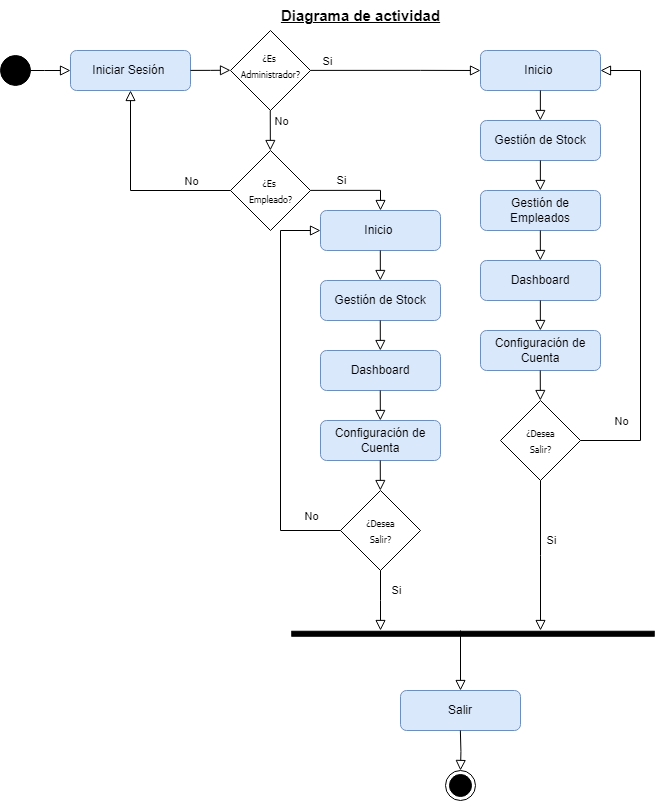

The diagram above was exported from draw.io. Its source (the exported page's mxGraphModel, read from the mxfile embedded in the PNG):
<mxGraphModel dx="823" dy="1073" grid="1" gridSize="10" guides="1" tooltips="1" connect="1" arrows="1" fold="1" page="1" pageScale="1" pageWidth="827" pageHeight="1169" math="0" shadow="0">
  <root>
    <mxCell id="WIyWlLk6GJQsqaUBKTNV-0" />
    <mxCell id="WIyWlLk6GJQsqaUBKTNV-1" parent="WIyWlLk6GJQsqaUBKTNV-0" />
    <mxCell id="ATqhop4nbNDSppp0feWR-0" value="" style="ellipse;fillColor=strokeColor;html=1;" vertex="1" parent="WIyWlLk6GJQsqaUBKTNV-1">
      <mxGeometry x="40" y="85" width="30" height="30" as="geometry" />
    </mxCell>
    <mxCell id="ATqhop4nbNDSppp0feWR-1" value="" style="ellipse;html=1;shape=endState;fillColor=strokeColor;" vertex="1" parent="WIyWlLk6GJQsqaUBKTNV-1">
      <mxGeometry x="485" y="800" width="30" height="30" as="geometry" />
    </mxCell>
    <mxCell id="ATqhop4nbNDSppp0feWR-2" value="" style="rounded=0;html=1;jettySize=auto;orthogonalLoop=1;fontSize=11;endArrow=block;endFill=0;endSize=8;strokeWidth=1;shadow=0;labelBackgroundColor=none;edgeStyle=orthogonalEdgeStyle;exitX=1;exitY=0.5;exitDx=0;exitDy=0;" edge="1" parent="WIyWlLk6GJQsqaUBKTNV-1" source="ATqhop4nbNDSppp0feWR-0">
      <mxGeometry x="0.3333" y="20" relative="1" as="geometry">
        <mxPoint as="offset" />
        <mxPoint x="84" y="99.86" as="sourcePoint" />
        <mxPoint x="110" y="100" as="targetPoint" />
        <Array as="points">
          <mxPoint x="84" y="100" />
        </Array>
      </mxGeometry>
    </mxCell>
    <mxCell id="ATqhop4nbNDSppp0feWR-4" value="Iniciar Sesión&amp;nbsp;" style="rounded=1;whiteSpace=wrap;html=1;fontSize=12;glass=0;strokeWidth=1;shadow=0;fillColor=#dae8fc;strokeColor=#6c8ebf;" vertex="1" parent="WIyWlLk6GJQsqaUBKTNV-1">
      <mxGeometry x="110" y="80" width="120" height="40" as="geometry" />
    </mxCell>
    <mxCell id="ATqhop4nbNDSppp0feWR-5" value="" style="rhombus;whiteSpace=wrap;html=1;shadow=0;fontFamily=Helvetica;fontSize=12;align=center;strokeWidth=1;spacing=6;spacingTop=-4;" vertex="1" parent="WIyWlLk6GJQsqaUBKTNV-1">
      <mxGeometry x="270" y="60" width="80" height="80" as="geometry" />
    </mxCell>
    <mxCell id="ATqhop4nbNDSppp0feWR-8" value="" style="rounded=0;html=1;jettySize=auto;orthogonalLoop=1;fontSize=11;endArrow=block;endFill=0;endSize=8;strokeWidth=1;shadow=0;labelBackgroundColor=none;edgeStyle=orthogonalEdgeStyle;exitX=1;exitY=0.5;exitDx=0;exitDy=0;" edge="1" parent="WIyWlLk6GJQsqaUBKTNV-1">
      <mxGeometry x="0.3333" y="20" relative="1" as="geometry">
        <mxPoint as="offset" />
        <mxPoint x="230" y="99.89999999999999" as="sourcePoint" />
        <mxPoint x="270" y="99.76" as="targetPoint" />
        <Array as="points">
          <mxPoint x="250" y="99.89999999999999" />
          <mxPoint x="250" y="99.89999999999999" />
        </Array>
      </mxGeometry>
    </mxCell>
    <mxCell id="ATqhop4nbNDSppp0feWR-10" value="" style="rounded=0;html=1;jettySize=auto;orthogonalLoop=1;fontSize=11;endArrow=block;endFill=0;endSize=8;strokeWidth=1;shadow=0;labelBackgroundColor=none;edgeStyle=orthogonalEdgeStyle;exitX=1;exitY=0.5;exitDx=0;exitDy=0;" edge="1" parent="WIyWlLk6GJQsqaUBKTNV-1">
      <mxGeometry x="0.3333" y="20" relative="1" as="geometry">
        <mxPoint as="offset" />
        <mxPoint x="350" y="99.89999999999999" as="sourcePoint" />
        <mxPoint x="520" y="100" as="targetPoint" />
        <Array as="points">
          <mxPoint x="460" y="100" />
        </Array>
      </mxGeometry>
    </mxCell>
    <mxCell id="ATqhop4nbNDSppp0feWR-11" value="" style="rounded=0;html=1;jettySize=auto;orthogonalLoop=1;fontSize=11;endArrow=block;endFill=0;endSize=8;strokeWidth=1;shadow=0;labelBackgroundColor=none;edgeStyle=orthogonalEdgeStyle;" edge="1" parent="WIyWlLk6GJQsqaUBKTNV-1">
      <mxGeometry x="0.3333" y="20" relative="1" as="geometry">
        <mxPoint as="offset" />
        <mxPoint x="309.76" y="140" as="sourcePoint" />
        <mxPoint x="310" y="180" as="targetPoint" />
        <Array as="points">
          <mxPoint x="309.76" y="180" />
          <mxPoint x="309.76" y="180" />
        </Array>
      </mxGeometry>
    </mxCell>
    <mxCell id="ATqhop4nbNDSppp0feWR-12" value="No" style="edgeLabel;html=1;align=center;verticalAlign=middle;resizable=0;points=[];" vertex="1" connectable="0" parent="ATqhop4nbNDSppp0feWR-11">
      <mxGeometry x="-0.0947" y="1" relative="1" as="geometry">
        <mxPoint x="9" y="-8" as="offset" />
      </mxGeometry>
    </mxCell>
    <mxCell id="ATqhop4nbNDSppp0feWR-13" value="Si" style="edgeLabel;html=1;align=center;verticalAlign=middle;resizable=0;points=[];" vertex="1" connectable="0" parent="WIyWlLk6GJQsqaUBKTNV-1">
      <mxGeometry x="370.00240284450786" y="90.00398613205212" as="geometry">
        <mxPoint x="-4" as="offset" />
      </mxGeometry>
    </mxCell>
    <mxCell id="ATqhop4nbNDSppp0feWR-14" value="&lt;span style=&quot;font-family: Tahoma, -apple-system, BlinkMacSystemFont, Roboto, Arial, sans-serif; text-align: left; white-space: pre-wrap; background-color: rgb(255, 255, 255);&quot;&gt;&lt;font style=&quot;font-size: 9px;&quot;&gt;¿Es &lt;/font&gt;&lt;/span&gt;&lt;div&gt;&lt;span style=&quot;font-family: Tahoma, -apple-system, BlinkMacSystemFont, Roboto, Arial, sans-serif; text-align: left; white-space: pre-wrap; background-color: rgb(255, 255, 255);&quot;&gt;&lt;font style=&quot;font-size: 9px;&quot;&gt;Administrador?&lt;/font&gt;&lt;/span&gt;&lt;br&gt;&lt;/div&gt;" style="text;html=1;align=center;verticalAlign=middle;resizable=0;points=[];autosize=1;strokeColor=none;fillColor=none;" vertex="1" parent="WIyWlLk6GJQsqaUBKTNV-1">
      <mxGeometry x="270" y="75" width="80" height="40" as="geometry" />
    </mxCell>
    <mxCell id="ATqhop4nbNDSppp0feWR-15" value="Inicio&amp;nbsp;" style="rounded=1;whiteSpace=wrap;html=1;fontSize=12;glass=0;strokeWidth=1;shadow=0;fillColor=#dae8fc;strokeColor=#6c8ebf;" vertex="1" parent="WIyWlLk6GJQsqaUBKTNV-1">
      <mxGeometry x="520" y="80" width="120" height="40" as="geometry" />
    </mxCell>
    <mxCell id="ATqhop4nbNDSppp0feWR-17" value="" style="rhombus;whiteSpace=wrap;html=1;shadow=0;fontFamily=Helvetica;fontSize=12;align=center;strokeWidth=1;spacing=6;spacingTop=-4;" vertex="1" parent="WIyWlLk6GJQsqaUBKTNV-1">
      <mxGeometry x="270" y="180" width="80" height="80" as="geometry" />
    </mxCell>
    <mxCell id="ATqhop4nbNDSppp0feWR-18" value="&lt;span style=&quot;font-family: Tahoma, -apple-system, BlinkMacSystemFont, Roboto, Arial, sans-serif; text-align: left; white-space: pre-wrap; background-color: rgb(255, 255, 255);&quot;&gt;&lt;font style=&quot;font-size: 9px;&quot;&gt;¿Es &lt;/font&gt;&lt;/span&gt;&lt;div&gt;&lt;span style=&quot;font-family: Tahoma, -apple-system, BlinkMacSystemFont, Roboto, Arial, sans-serif; text-align: left; white-space: pre-wrap; background-color: rgb(255, 255, 255);&quot;&gt;&lt;font style=&quot;font-size: 9px;&quot;&gt;Empleado?&lt;/font&gt;&lt;/span&gt;&lt;br&gt;&lt;/div&gt;" style="text;html=1;align=center;verticalAlign=middle;resizable=0;points=[];autosize=1;strokeColor=none;fillColor=none;" vertex="1" parent="WIyWlLk6GJQsqaUBKTNV-1">
      <mxGeometry x="275" y="200" width="70" height="40" as="geometry" />
    </mxCell>
    <mxCell id="ATqhop4nbNDSppp0feWR-20" value="" style="rounded=0;html=1;jettySize=auto;orthogonalLoop=1;fontSize=11;endArrow=block;endFill=0;endSize=8;strokeWidth=1;shadow=0;labelBackgroundColor=none;edgeStyle=orthogonalEdgeStyle;entryX=0.5;entryY=1;entryDx=0;entryDy=0;exitX=0;exitY=0.5;exitDx=0;exitDy=0;" edge="1" parent="WIyWlLk6GJQsqaUBKTNV-1" source="ATqhop4nbNDSppp0feWR-17" target="ATqhop4nbNDSppp0feWR-4">
      <mxGeometry x="0.3333" y="20" relative="1" as="geometry">
        <mxPoint as="offset" />
        <mxPoint x="309.62" y="260" as="sourcePoint" />
        <mxPoint x="160" y="130" as="targetPoint" />
        <Array as="points" />
      </mxGeometry>
    </mxCell>
    <mxCell id="ATqhop4nbNDSppp0feWR-21" value="Si" style="edgeLabel;html=1;align=center;verticalAlign=middle;resizable=0;points=[];" vertex="1" connectable="0" parent="WIyWlLk6GJQsqaUBKTNV-1">
      <mxGeometry x="390.00240284450786" y="210.00398613205212" as="geometry">
        <mxPoint x="-10" y="-1" as="offset" />
      </mxGeometry>
    </mxCell>
    <mxCell id="ATqhop4nbNDSppp0feWR-22" value="" style="rounded=0;html=1;jettySize=auto;orthogonalLoop=1;fontSize=11;endArrow=block;endFill=0;endSize=8;strokeWidth=1;shadow=0;labelBackgroundColor=none;edgeStyle=orthogonalEdgeStyle;exitX=1;exitY=0.5;exitDx=0;exitDy=0;entryX=0.5;entryY=0;entryDx=0;entryDy=0;" edge="1" parent="WIyWlLk6GJQsqaUBKTNV-1" target="ATqhop4nbNDSppp0feWR-30">
      <mxGeometry x="0.3333" y="20" relative="1" as="geometry">
        <mxPoint as="offset" />
        <mxPoint x="350" y="219.89999999999998" as="sourcePoint" />
        <mxPoint x="460" y="220" as="targetPoint" />
        <Array as="points">
          <mxPoint x="420" y="220" />
        </Array>
      </mxGeometry>
    </mxCell>
    <mxCell id="ATqhop4nbNDSppp0feWR-23" value="No" style="edgeLabel;html=1;align=center;verticalAlign=middle;resizable=0;points=[];" vertex="1" connectable="0" parent="WIyWlLk6GJQsqaUBKTNV-1">
      <mxGeometry x="230.00240284450786" y="210.0039861320521" as="geometry" />
    </mxCell>
    <mxCell id="ATqhop4nbNDSppp0feWR-24" value="Gestión de Stock" style="rounded=1;whiteSpace=wrap;html=1;fontSize=12;glass=0;strokeWidth=1;shadow=0;fillColor=#dae8fc;strokeColor=#6c8ebf;" vertex="1" parent="WIyWlLk6GJQsqaUBKTNV-1">
      <mxGeometry x="520" y="150" width="120" height="40" as="geometry" />
    </mxCell>
    <mxCell id="ATqhop4nbNDSppp0feWR-26" value="Gestión de Empleados" style="rounded=1;whiteSpace=wrap;html=1;fontSize=12;glass=0;strokeWidth=1;shadow=0;fillColor=#dae8fc;strokeColor=#6c8ebf;" vertex="1" parent="WIyWlLk6GJQsqaUBKTNV-1">
      <mxGeometry x="520" y="220" width="120" height="40" as="geometry" />
    </mxCell>
    <mxCell id="ATqhop4nbNDSppp0feWR-27" value="Dashboard" style="rounded=1;whiteSpace=wrap;html=1;fontSize=12;glass=0;strokeWidth=1;shadow=0;fillColor=#dae8fc;strokeColor=#6c8ebf;" vertex="1" parent="WIyWlLk6GJQsqaUBKTNV-1">
      <mxGeometry x="520" y="290" width="120" height="40" as="geometry" />
    </mxCell>
    <mxCell id="ATqhop4nbNDSppp0feWR-28" value="Configuración de Cuenta" style="rounded=1;whiteSpace=wrap;html=1;fontSize=12;glass=0;strokeWidth=1;shadow=0;fillColor=#dae8fc;strokeColor=#6c8ebf;" vertex="1" parent="WIyWlLk6GJQsqaUBKTNV-1">
      <mxGeometry x="520" y="360" width="120" height="40" as="geometry" />
    </mxCell>
    <mxCell id="ATqhop4nbNDSppp0feWR-30" value="Inicio&amp;nbsp;" style="rounded=1;whiteSpace=wrap;html=1;fontSize=12;glass=0;strokeWidth=1;shadow=0;fillColor=#dae8fc;strokeColor=#6c8ebf;" vertex="1" parent="WIyWlLk6GJQsqaUBKTNV-1">
      <mxGeometry x="360" y="240" width="120" height="40" as="geometry" />
    </mxCell>
    <mxCell id="ATqhop4nbNDSppp0feWR-31" value="Gestión de Stock" style="rounded=1;whiteSpace=wrap;html=1;fontSize=12;glass=0;strokeWidth=1;shadow=0;fillColor=#dae8fc;strokeColor=#6c8ebf;" vertex="1" parent="WIyWlLk6GJQsqaUBKTNV-1">
      <mxGeometry x="360" y="310" width="120" height="40" as="geometry" />
    </mxCell>
    <mxCell id="ATqhop4nbNDSppp0feWR-33" value="Dashboard" style="rounded=1;whiteSpace=wrap;html=1;fontSize=12;glass=0;strokeWidth=1;shadow=0;fillColor=#dae8fc;strokeColor=#6c8ebf;" vertex="1" parent="WIyWlLk6GJQsqaUBKTNV-1">
      <mxGeometry x="360" y="380" width="120" height="40" as="geometry" />
    </mxCell>
    <mxCell id="ATqhop4nbNDSppp0feWR-34" value="Configuración de Cuenta" style="rounded=1;whiteSpace=wrap;html=1;fontSize=12;glass=0;strokeWidth=1;shadow=0;fillColor=#dae8fc;strokeColor=#6c8ebf;" vertex="1" parent="WIyWlLk6GJQsqaUBKTNV-1">
      <mxGeometry x="360" y="450" width="120" height="40" as="geometry" />
    </mxCell>
    <mxCell id="ATqhop4nbNDSppp0feWR-35" value="" style="rounded=0;html=1;jettySize=auto;orthogonalLoop=1;fontSize=11;endArrow=block;endFill=0;endSize=8;strokeWidth=1;shadow=0;labelBackgroundColor=none;edgeStyle=orthogonalEdgeStyle;" edge="1" parent="WIyWlLk6GJQsqaUBKTNV-1">
      <mxGeometry x="0.3333" y="20" relative="1" as="geometry">
        <mxPoint as="offset" />
        <mxPoint x="419.8" y="280" as="sourcePoint" />
        <mxPoint x="419.8" y="310" as="targetPoint" />
        <Array as="points">
          <mxPoint x="419.10999999999996" y="310" />
          <mxPoint x="419.10999999999996" y="310" />
        </Array>
      </mxGeometry>
    </mxCell>
    <mxCell id="ATqhop4nbNDSppp0feWR-37" value="" style="rounded=0;html=1;jettySize=auto;orthogonalLoop=1;fontSize=11;endArrow=block;endFill=0;endSize=8;strokeWidth=1;shadow=0;labelBackgroundColor=none;edgeStyle=orthogonalEdgeStyle;" edge="1" parent="WIyWlLk6GJQsqaUBKTNV-1">
      <mxGeometry x="0.3333" y="20" relative="1" as="geometry">
        <mxPoint as="offset" />
        <mxPoint x="419.76" y="350" as="sourcePoint" />
        <mxPoint x="419.76" y="380" as="targetPoint" />
        <Array as="points">
          <mxPoint x="419.06999999999994" y="380" />
          <mxPoint x="419.06999999999994" y="380" />
        </Array>
      </mxGeometry>
    </mxCell>
    <mxCell id="ATqhop4nbNDSppp0feWR-38" value="" style="rounded=0;html=1;jettySize=auto;orthogonalLoop=1;fontSize=11;endArrow=block;endFill=0;endSize=8;strokeWidth=1;shadow=0;labelBackgroundColor=none;edgeStyle=orthogonalEdgeStyle;" edge="1" parent="WIyWlLk6GJQsqaUBKTNV-1">
      <mxGeometry x="0.3333" y="20" relative="1" as="geometry">
        <mxPoint as="offset" />
        <mxPoint x="419.76" y="420" as="sourcePoint" />
        <mxPoint x="419.76" y="450" as="targetPoint" />
        <Array as="points">
          <mxPoint x="419.06999999999994" y="450" />
          <mxPoint x="419.06999999999994" y="450" />
        </Array>
      </mxGeometry>
    </mxCell>
    <mxCell id="ATqhop4nbNDSppp0feWR-40" value="" style="rounded=0;html=1;jettySize=auto;orthogonalLoop=1;fontSize=11;endArrow=block;endFill=0;endSize=8;strokeWidth=1;shadow=0;labelBackgroundColor=none;edgeStyle=orthogonalEdgeStyle;" edge="1" parent="WIyWlLk6GJQsqaUBKTNV-1">
      <mxGeometry x="0.3333" y="20" relative="1" as="geometry">
        <mxPoint as="offset" />
        <mxPoint x="579.87" y="120" as="sourcePoint" />
        <mxPoint x="579.87" y="150" as="targetPoint" />
        <Array as="points">
          <mxPoint x="579.18" y="150" />
          <mxPoint x="579.18" y="150" />
        </Array>
      </mxGeometry>
    </mxCell>
    <mxCell id="ATqhop4nbNDSppp0feWR-41" value="" style="rounded=0;html=1;jettySize=auto;orthogonalLoop=1;fontSize=11;endArrow=block;endFill=0;endSize=8;strokeWidth=1;shadow=0;labelBackgroundColor=none;edgeStyle=orthogonalEdgeStyle;" edge="1" parent="WIyWlLk6GJQsqaUBKTNV-1">
      <mxGeometry x="0.3333" y="20" relative="1" as="geometry">
        <mxPoint as="offset" />
        <mxPoint x="579.87" y="190" as="sourcePoint" />
        <mxPoint x="579.87" y="220" as="targetPoint" />
        <Array as="points">
          <mxPoint x="579.18" y="220" />
          <mxPoint x="579.18" y="220" />
        </Array>
      </mxGeometry>
    </mxCell>
    <mxCell id="ATqhop4nbNDSppp0feWR-42" value="" style="rounded=0;html=1;jettySize=auto;orthogonalLoop=1;fontSize=11;endArrow=block;endFill=0;endSize=8;strokeWidth=1;shadow=0;labelBackgroundColor=none;edgeStyle=orthogonalEdgeStyle;" edge="1" parent="WIyWlLk6GJQsqaUBKTNV-1">
      <mxGeometry x="0.3333" y="20" relative="1" as="geometry">
        <mxPoint as="offset" />
        <mxPoint x="579.83" y="260" as="sourcePoint" />
        <mxPoint x="579.83" y="290" as="targetPoint" />
        <Array as="points">
          <mxPoint x="579.14" y="290" />
          <mxPoint x="579.14" y="290" />
        </Array>
      </mxGeometry>
    </mxCell>
    <mxCell id="ATqhop4nbNDSppp0feWR-43" value="" style="rounded=0;html=1;jettySize=auto;orthogonalLoop=1;fontSize=11;endArrow=block;endFill=0;endSize=8;strokeWidth=1;shadow=0;labelBackgroundColor=none;edgeStyle=orthogonalEdgeStyle;" edge="1" parent="WIyWlLk6GJQsqaUBKTNV-1">
      <mxGeometry x="0.3333" y="20" relative="1" as="geometry">
        <mxPoint as="offset" />
        <mxPoint x="579.83" y="330" as="sourcePoint" />
        <mxPoint x="579.83" y="360" as="targetPoint" />
        <Array as="points">
          <mxPoint x="579.14" y="360" />
          <mxPoint x="579.14" y="360" />
        </Array>
      </mxGeometry>
    </mxCell>
    <mxCell id="ATqhop4nbNDSppp0feWR-44" value="" style="rhombus;whiteSpace=wrap;html=1;shadow=0;fontFamily=Helvetica;fontSize=12;align=center;strokeWidth=1;spacing=6;spacingTop=-4;" vertex="1" parent="WIyWlLk6GJQsqaUBKTNV-1">
      <mxGeometry x="380" y="520" width="80" height="80" as="geometry" />
    </mxCell>
    <mxCell id="ATqhop4nbNDSppp0feWR-45" value="" style="rounded=0;html=1;jettySize=auto;orthogonalLoop=1;fontSize=11;endArrow=block;endFill=0;endSize=8;strokeWidth=1;shadow=0;labelBackgroundColor=none;edgeStyle=orthogonalEdgeStyle;exitX=0;exitY=0.5;exitDx=0;exitDy=0;entryX=0;entryY=0.5;entryDx=0;entryDy=0;" edge="1" parent="WIyWlLk6GJQsqaUBKTNV-1" source="ATqhop4nbNDSppp0feWR-44" target="ATqhop4nbNDSppp0feWR-30">
      <mxGeometry x="0.3333" y="20" relative="1" as="geometry">
        <mxPoint as="offset" />
        <mxPoint x="290" y="580" as="sourcePoint" />
        <mxPoint x="380" y="580.1" as="targetPoint" />
        <Array as="points">
          <mxPoint x="320" y="560" />
          <mxPoint x="320" y="260" />
        </Array>
      </mxGeometry>
    </mxCell>
    <mxCell id="ATqhop4nbNDSppp0feWR-46" value="" style="rhombus;whiteSpace=wrap;html=1;shadow=0;fontFamily=Helvetica;fontSize=12;align=center;strokeWidth=1;spacing=6;spacingTop=-4;" vertex="1" parent="WIyWlLk6GJQsqaUBKTNV-1">
      <mxGeometry x="540" y="430" width="80" height="80" as="geometry" />
    </mxCell>
    <mxCell id="ATqhop4nbNDSppp0feWR-47" value="" style="rounded=0;html=1;jettySize=auto;orthogonalLoop=1;fontSize=11;endArrow=block;endFill=0;endSize=8;strokeWidth=1;shadow=0;labelBackgroundColor=none;edgeStyle=orthogonalEdgeStyle;" edge="1" parent="WIyWlLk6GJQsqaUBKTNV-1">
      <mxGeometry x="0.3333" y="20" relative="1" as="geometry">
        <mxPoint as="offset" />
        <mxPoint x="419.76" y="490" as="sourcePoint" />
        <mxPoint x="419.76" y="520" as="targetPoint" />
        <Array as="points">
          <mxPoint x="419.06999999999994" y="520" />
          <mxPoint x="419.06999999999994" y="520" />
        </Array>
      </mxGeometry>
    </mxCell>
    <mxCell id="ATqhop4nbNDSppp0feWR-48" value="" style="rounded=0;html=1;jettySize=auto;orthogonalLoop=1;fontSize=11;endArrow=block;endFill=0;endSize=8;strokeWidth=1;shadow=0;labelBackgroundColor=none;edgeStyle=orthogonalEdgeStyle;" edge="1" parent="WIyWlLk6GJQsqaUBKTNV-1">
      <mxGeometry x="0.3333" y="20" relative="1" as="geometry">
        <mxPoint as="offset" />
        <mxPoint x="579.76" y="400" as="sourcePoint" />
        <mxPoint x="579.76" y="430" as="targetPoint" />
        <Array as="points">
          <mxPoint x="579.0699999999999" y="430" />
          <mxPoint x="579.0699999999999" y="430" />
        </Array>
      </mxGeometry>
    </mxCell>
    <mxCell id="ATqhop4nbNDSppp0feWR-49" value="No" style="edgeLabel;html=1;align=center;verticalAlign=middle;resizable=0;points=[];" vertex="1" connectable="0" parent="WIyWlLk6GJQsqaUBKTNV-1">
      <mxGeometry x="350.00240284450786" y="545.0039861320522" as="geometry" />
    </mxCell>
    <mxCell id="ATqhop4nbNDSppp0feWR-50" value="Si" style="edgeLabel;html=1;align=center;verticalAlign=middle;resizable=0;points=[];" vertex="1" connectable="0" parent="WIyWlLk6GJQsqaUBKTNV-1">
      <mxGeometry x="445.00240284450786" y="620.0039861320521" as="geometry">
        <mxPoint x="-10" y="-1" as="offset" />
      </mxGeometry>
    </mxCell>
    <mxCell id="ATqhop4nbNDSppp0feWR-51" value="Si" style="edgeLabel;html=1;align=center;verticalAlign=middle;resizable=0;points=[];" vertex="1" connectable="0" parent="WIyWlLk6GJQsqaUBKTNV-1">
      <mxGeometry x="600.0024028445079" y="570.0039861320521" as="geometry">
        <mxPoint x="-10" y="-1" as="offset" />
      </mxGeometry>
    </mxCell>
    <mxCell id="ATqhop4nbNDSppp0feWR-52" value="No" style="edgeLabel;html=1;align=center;verticalAlign=middle;resizable=0;points=[];" vertex="1" connectable="0" parent="WIyWlLk6GJQsqaUBKTNV-1">
      <mxGeometry x="660.0024028445079" y="450.0039861320522" as="geometry" />
    </mxCell>
    <mxCell id="ATqhop4nbNDSppp0feWR-53" value="&lt;span style=&quot;font-family: Tahoma, -apple-system, BlinkMacSystemFont, Roboto, Arial, sans-serif; text-align: left; white-space: pre-wrap; background-color: rgb(255, 255, 255);&quot;&gt;&lt;font style=&quot;font-size: 9px;&quot;&gt;¿Desea&lt;/font&gt;&lt;/span&gt;&lt;div&gt;&lt;span style=&quot;font-family: Tahoma, -apple-system, BlinkMacSystemFont, Roboto, Arial, sans-serif; text-align: left; white-space: pre-wrap; background-color: rgb(255, 255, 255);&quot;&gt;&lt;font style=&quot;font-size: 9px;&quot;&gt;Salir?&lt;/font&gt;&lt;/span&gt;&lt;br&gt;&lt;/div&gt;" style="text;html=1;align=center;verticalAlign=middle;resizable=0;points=[];autosize=1;strokeColor=none;fillColor=none;" vertex="1" parent="WIyWlLk6GJQsqaUBKTNV-1">
      <mxGeometry x="395" y="540" width="50" height="40" as="geometry" />
    </mxCell>
    <mxCell id="ATqhop4nbNDSppp0feWR-54" value="&lt;span style=&quot;font-family: Tahoma, -apple-system, BlinkMacSystemFont, Roboto, Arial, sans-serif; text-align: left; white-space: pre-wrap; background-color: rgb(255, 255, 255);&quot;&gt;&lt;font style=&quot;font-size: 9px;&quot;&gt;¿Desea&lt;/font&gt;&lt;/span&gt;&lt;div&gt;&lt;span style=&quot;font-family: Tahoma, -apple-system, BlinkMacSystemFont, Roboto, Arial, sans-serif; text-align: left; white-space: pre-wrap; background-color: rgb(255, 255, 255);&quot;&gt;&lt;font style=&quot;font-size: 9px;&quot;&gt;Salir?&lt;/font&gt;&lt;/span&gt;&lt;br&gt;&lt;/div&gt;" style="text;html=1;align=center;verticalAlign=middle;resizable=0;points=[];autosize=1;strokeColor=none;fillColor=none;" vertex="1" parent="WIyWlLk6GJQsqaUBKTNV-1">
      <mxGeometry x="555" y="450" width="50" height="40" as="geometry" />
    </mxCell>
    <mxCell id="ATqhop4nbNDSppp0feWR-55" value="Salir" style="rounded=1;whiteSpace=wrap;html=1;fontSize=12;glass=0;strokeWidth=1;shadow=0;fillColor=#dae8fc;strokeColor=#6c8ebf;" vertex="1" parent="WIyWlLk6GJQsqaUBKTNV-1">
      <mxGeometry x="440" y="720" width="120" height="40" as="geometry" />
    </mxCell>
    <mxCell id="ATqhop4nbNDSppp0feWR-56" value="" style="rounded=0;html=1;jettySize=auto;orthogonalLoop=1;fontSize=11;endArrow=block;endFill=0;endSize=8;strokeWidth=1;shadow=0;labelBackgroundColor=none;edgeStyle=orthogonalEdgeStyle;exitX=1;exitY=0.5;exitDx=0;exitDy=0;entryX=1;entryY=0.5;entryDx=0;entryDy=0;" edge="1" parent="WIyWlLk6GJQsqaUBKTNV-1" source="ATqhop4nbNDSppp0feWR-46" target="ATqhop4nbNDSppp0feWR-15">
      <mxGeometry x="0.3333" y="20" relative="1" as="geometry">
        <mxPoint as="offset" />
        <mxPoint x="740" y="490" as="sourcePoint" />
        <mxPoint x="720" y="190" as="targetPoint" />
        <Array as="points">
          <mxPoint x="680" y="470" />
          <mxPoint x="680" y="100" />
        </Array>
      </mxGeometry>
    </mxCell>
    <mxCell id="ATqhop4nbNDSppp0feWR-57" value="" style="html=1;points=[];perimeter=orthogonalPerimeter;fillColor=strokeColor;rotation=-90;" vertex="1" parent="WIyWlLk6GJQsqaUBKTNV-1">
      <mxGeometry x="510" y="482" width="5" height="362.5" as="geometry" />
    </mxCell>
    <mxCell id="ATqhop4nbNDSppp0feWR-58" value="" style="rounded=0;html=1;jettySize=auto;orthogonalLoop=1;fontSize=11;endArrow=block;endFill=0;endSize=8;strokeWidth=1;shadow=0;labelBackgroundColor=none;edgeStyle=orthogonalEdgeStyle;exitX=0.5;exitY=1;exitDx=0;exitDy=0;" edge="1" parent="WIyWlLk6GJQsqaUBKTNV-1" source="ATqhop4nbNDSppp0feWR-44">
      <mxGeometry x="0.3333" y="20" relative="1" as="geometry">
        <mxPoint as="offset" />
        <mxPoint x="419.71" y="600" as="sourcePoint" />
        <mxPoint x="420" y="660" as="targetPoint" />
        <Array as="points" />
      </mxGeometry>
    </mxCell>
    <mxCell id="ATqhop4nbNDSppp0feWR-59" value="" style="rounded=0;html=1;jettySize=auto;orthogonalLoop=1;fontSize=11;endArrow=block;endFill=0;endSize=8;strokeWidth=1;shadow=0;labelBackgroundColor=none;edgeStyle=orthogonalEdgeStyle;exitX=0.5;exitY=1;exitDx=0;exitDy=0;" edge="1" parent="WIyWlLk6GJQsqaUBKTNV-1" source="ATqhop4nbNDSppp0feWR-46">
      <mxGeometry x="0.3333" y="20" relative="1" as="geometry">
        <mxPoint as="offset" />
        <mxPoint x="579.71" y="530" as="sourcePoint" />
        <mxPoint x="580" y="660" as="targetPoint" />
        <Array as="points" />
      </mxGeometry>
    </mxCell>
    <mxCell id="ATqhop4nbNDSppp0feWR-60" value="" style="rounded=0;html=1;jettySize=auto;orthogonalLoop=1;fontSize=11;endArrow=block;endFill=0;endSize=8;strokeWidth=1;shadow=0;labelBackgroundColor=none;edgeStyle=orthogonalEdgeStyle;exitX=0.5;exitY=1;exitDx=0;exitDy=0;" edge="1" parent="WIyWlLk6GJQsqaUBKTNV-1">
      <mxGeometry x="0.3333" y="20" relative="1" as="geometry">
        <mxPoint as="offset" />
        <mxPoint x="500" y="660" as="sourcePoint" />
        <mxPoint x="500" y="720" as="targetPoint" />
        <Array as="points" />
      </mxGeometry>
    </mxCell>
    <mxCell id="ATqhop4nbNDSppp0feWR-61" value="" style="rounded=0;html=1;jettySize=auto;orthogonalLoop=1;fontSize=11;endArrow=block;endFill=0;endSize=8;strokeWidth=1;shadow=0;labelBackgroundColor=none;edgeStyle=orthogonalEdgeStyle;entryX=0.5;entryY=0;entryDx=0;entryDy=0;" edge="1" parent="WIyWlLk6GJQsqaUBKTNV-1" target="ATqhop4nbNDSppp0feWR-1">
      <mxGeometry x="0.3333" y="20" relative="1" as="geometry">
        <mxPoint as="offset" />
        <mxPoint x="499.86" y="760" as="sourcePoint" />
        <mxPoint x="499.86" y="790" as="targetPoint" />
        <Array as="points" />
      </mxGeometry>
    </mxCell>
    <mxCell id="ATqhop4nbNDSppp0feWR-62" value="&lt;b&gt;&lt;u&gt;&lt;font style=&quot;font-size: 15px;&quot;&gt;Diagrama de actividad&lt;/font&gt;&lt;/u&gt;&lt;/b&gt;" style="text;html=1;align=center;verticalAlign=middle;resizable=0;points=[];autosize=1;strokeColor=none;fillColor=none;" vertex="1" parent="WIyWlLk6GJQsqaUBKTNV-1">
      <mxGeometry x="310" y="30" width="180" height="30" as="geometry" />
    </mxCell>
  </root>
</mxGraphModel>